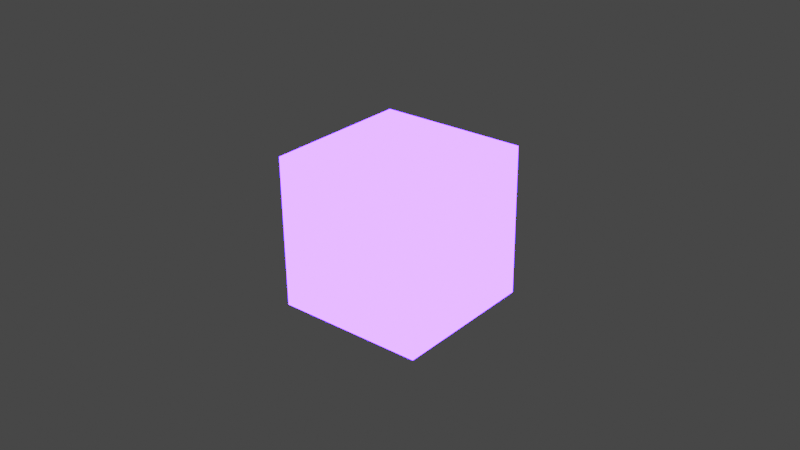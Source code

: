# Source: ImportLucecillaAzul.blend  (saved by Blender 2.93.21; exported with 4.5.12 LTS)
import bpy
from mathutils import Matrix  # noqa: F401  (used for matrix-valued properties, if any)

bpy.ops.wm.read_factory_settings(use_empty=True)
scene = bpy.context.scene
scene.name = 'Scene'

# ---- collections
col_collection = bpy.data.collections.new('Collection'); scene.collection.children.link(col_collection)

# ---- materials (node trees are filled in below, after node groups)
mat_material_009 = bpy.data.materials.new('Material.009')
mat_material_009.use_transparent_shadow = False

# ---- material node trees
mat_material_009.use_nodes = True; mat_material_009.node_tree.nodes.clear()
_N = mat_material_009.node_tree.nodes; _L = mat_material_009.node_tree.links
n0 = _N.new('ShaderNodeOutputMaterial'); n0.name = 'Material Output'; n0.location = (300, 300)
n1 = _N.new('ShaderNodeEmission'); n1.name = 'Emission'; n1.location = (10, 300)
n1.inputs[0].default_value = (0.04182, 0.008443, 1.0, 1.0)
n1.inputs[1].default_value = 50.0
_L.new(n1.outputs[0], n0.inputs[0])
n0.is_active_output = True

# ---- world
world_world = bpy.data.worlds.new('World'); scene.world = world_world
world_world.use_nodes = True; world_world.node_tree.nodes.clear()
_N = world_world.node_tree.nodes; _L = world_world.node_tree.links
n0 = _N.new('ShaderNodeOutputWorld'); n0.name = 'World Output'; n0.location = (300, 300)
n1 = _N.new('ShaderNodeBackground'); n1.name = 'Background'; n1.location = (10, 300)
n1.inputs[0].default_value = (0.05172, 0.05172, 0.05172, 1.0)
_L.new(n1.outputs[0], n0.inputs[0])
n0.is_active_output = True
world_world.color = (0.05088, 0.05088, 0.05088)
world_world.use_sun_shadow = False
world_world.sun_shadow_jitter_overblur = 0.0

# ---- meshes
me_cube_005 = bpy.data.meshes.new('Cube.005')
me_cube_005.from_pydata([(-1.0, -1.0, -1.0), (-1.0, -1.0, 1.0), (-1.0, 1.0, -1.0), (-1.0, 1.0, 1.0), (1.0, -1.0, -1.0), (1.0, -1.0, 1.0), (1.0, 1.0, -1.0), (1.0, 1.0, 1.0)], [], [(0, 1, 3, 2), (2, 3, 7, 6), (6, 7, 5, 4), (4, 5, 1, 0), (2, 6, 4, 0), (7, 3, 1, 5)])
_uv = me_cube_005.uv_layers.new(name='UVMap')
_uv.uv.foreach_set('vector', [0.375, 0.0, 0.625, 0.0, 0.625, 0.25, 0.375, 0.25, 0.375, 0.25, 0.625, 0.25, 0.625, 0.5, 0.375, 0.5, 0.375, 0.5, 0.625, 0.5, 0.625, 0.75, 0.375, 0.75, 0.375, 0.75, 0.625, 0.75, 0.625, 1.0, 0.375, 1.0, 0.125, 0.5, 0.375, 0.5, 0.375, 0.75, 0.125, 0.75, 0.625, 0.5, 0.875, 0.5, 0.875, 0.75, 0.625, 0.75])
me_cube_005.materials.append(mat_material_009)
me_cube_005.use_remesh_fix_poles = True
me_cube_005.use_remesh_preserve_attributes = False
me_cube_005.update()

# ---- objects
ob_lucecillaazul = bpy.data.objects.new('lucecillaazul', me_cube_005)

# ---- transforms, parenting, visibility, modifiers, constraints
ob_lucecillaazul.location = (-2.964, -5.2, 1.224)
ob_lucecillaazul.rotation_euler = (-4.034e-09, -0.01374, 2.901e-09)
ob_lucecillaazul.scale = (0.024, 0.024, 0.024)

# ---- collection membership
col_collection.objects.link(ob_lucecillaazul)

# ---- scene / render settings (as saved in the file)
scene.frame_start = 0; scene.frame_end = 140; scene.frame_set(72)
scene.render.engine = 'BLENDER_EEVEE_NEXT'
scene.cycles.use_denoising = False
scene.cycles.samples = 128
scene.cycles.sampling_pattern = 'TABULATED_SOBOL'
scene.cycles.use_adaptive_sampling = False
scene.cycles.use_light_tree = False
scene.view_settings.view_transform = 'Filmic'
bpy.context.view_layer.update()

# ---- added for rendering (the .blend has no active camera): camera
cam_auto = bpy.data.cameras.new('AutoCamera')
cam_auto.lens = 50.0
cam_auto.sensor_width = 36.0
cam_auto.clip_end = 1000.0
ob_auto_camera = bpy.data.objects.new('AutoCamera', cam_auto)
scene.collection.objects.link(ob_auto_camera)
ob_auto_camera.location = (-2.77941, -5.4218, 1.3725)
ob_auto_camera.rotation_euler = (1.09748, -7.21219e-08, 0.694738)
scene.camera = ob_auto_camera
bpy.context.view_layer.update()
